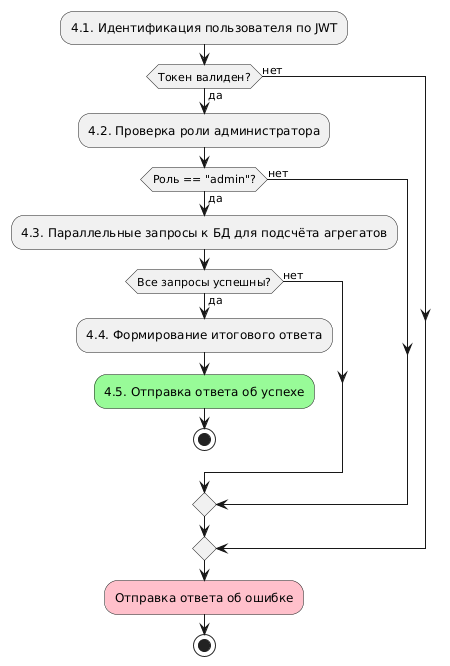

The diagram above was rendered by PlantUML. Its source (embedded in the PNG):
@startuml activity diagram
:4.1. Идентификация пользователя по JWT;
if (Токен валиден?) then (да)
    :4.2. Проверка роли администратора;
    if (Роль == "admin"?) then (да)
        :4.3. Параллельные запросы к БД для подсчёта агрегатов;
        if (Все запросы успешны?) then (да)
            :4.4. Формирование итогового ответа;
            :4.5. Отправка ответа об успехе;<<#palegreen>>
            stop
        else (нет)
        endif
    else (нет)
    endif
else (нет)
endif
:Отправка ответа об ошибке;<<#pink>>
stop
@enduml